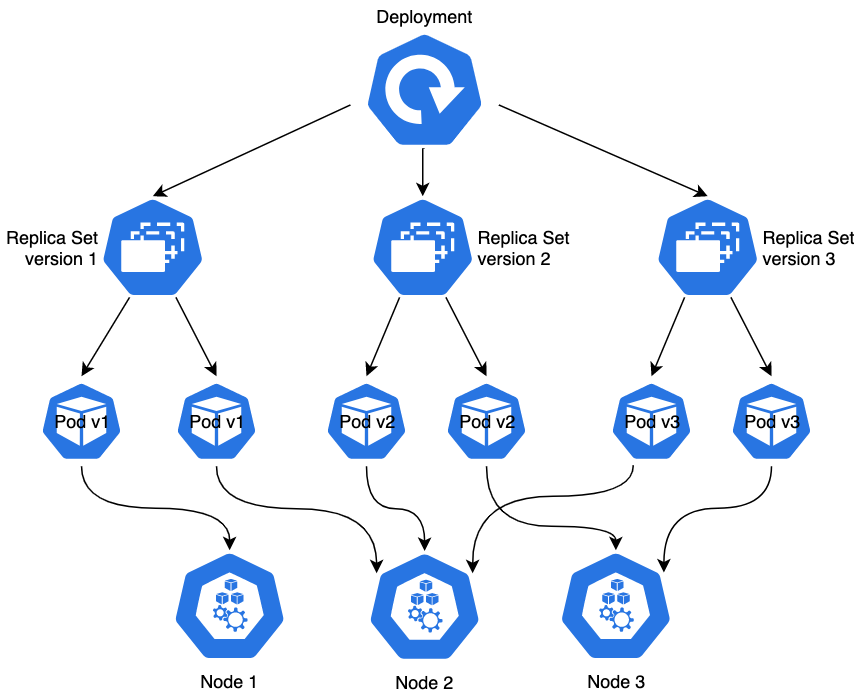

The diagram above was exported from draw.io. Its source (the exported page's mxGraphModel, read from the mxfile embedded in the PNG):
<mxGraphModel dx="946" dy="574" grid="1" gridSize="10" guides="1" tooltips="1" connect="1" arrows="1" fold="1" page="1" pageScale="1" pageWidth="1169" pageHeight="827" math="0" shadow="0">
  <root>
    <mxCell id="0" />
    <mxCell id="1" parent="0" />
    <mxCell id="hzKWXL5hevd2Od3-VrmT-20" style="edgeStyle=orthogonalEdgeStyle;rounded=0;orthogonalLoop=1;jettySize=auto;html=1;exitX=0.5;exitY=1;exitDx=0;exitDy=0;exitPerimeter=0;entryX=0.5;entryY=0;entryDx=0;entryDy=0;entryPerimeter=0;" edge="1" parent="1" source="hzKWXL5hevd2Od3-VrmT-1" target="hzKWXL5hevd2Od3-VrmT-9">
      <mxGeometry relative="1" as="geometry" />
    </mxCell>
    <mxCell id="hzKWXL5hevd2Od3-VrmT-36" style="edgeStyle=none;rounded=0;orthogonalLoop=1;jettySize=auto;html=1;exitX=0.995;exitY=0.63;exitDx=0;exitDy=0;exitPerimeter=0;entryX=0.5;entryY=0;entryDx=0;entryDy=0;entryPerimeter=0;" edge="1" parent="1" source="hzKWXL5hevd2Od3-VrmT-1" target="hzKWXL5hevd2Od3-VrmT-30">
      <mxGeometry relative="1" as="geometry" />
    </mxCell>
    <mxCell id="hzKWXL5hevd2Od3-VrmT-37" style="edgeStyle=none;rounded=0;orthogonalLoop=1;jettySize=auto;html=1;exitX=0.005;exitY=0.63;exitDx=0;exitDy=0;exitPerimeter=0;entryX=0.5;entryY=0;entryDx=0;entryDy=0;entryPerimeter=0;" edge="1" parent="1" source="hzKWXL5hevd2Od3-VrmT-1" target="hzKWXL5hevd2Od3-VrmT-5">
      <mxGeometry relative="1" as="geometry" />
    </mxCell>
    <mxCell id="hzKWXL5hevd2Od3-VrmT-1" value="Deployment" style="html=1;dashed=0;whitespace=wrap;fillColor=#2875E2;strokeColor=#ffffff;points=[[0.005,0.63,0],[0.1,0.2,0],[0.9,0.2,0],[0.5,0,0],[0.995,0.63,0],[0.72,0.99,0],[0.5,1,0],[0.28,0.99,0]];shape=mxgraph.kubernetes.icon;prIcon=deploy;labelPosition=center;verticalLabelPosition=top;align=center;verticalAlign=bottom;" vertex="1" parent="1">
      <mxGeometry x="456.25" y="30" width="100" height="78" as="geometry" />
    </mxCell>
    <mxCell id="hzKWXL5hevd2Od3-VrmT-23" style="edgeStyle=orthogonalEdgeStyle;rounded=0;orthogonalLoop=1;jettySize=auto;html=1;exitX=0.5;exitY=1;exitDx=0;exitDy=0;exitPerimeter=0;entryX=0.5;entryY=0;entryDx=0;entryDy=0;entryPerimeter=0;curved=1;" edge="1" parent="1" source="hzKWXL5hevd2Od3-VrmT-3" target="hzKWXL5hevd2Od3-VrmT-6">
      <mxGeometry relative="1" as="geometry" />
    </mxCell>
    <mxCell id="hzKWXL5hevd2Od3-VrmT-3" value="Pod v1" style="html=1;dashed=0;whitespace=wrap;fillColor=#2875E2;strokeColor=#ffffff;points=[[0.005,0.63,0],[0.1,0.2,0],[0.9,0.2,0],[0.5,0,0],[0.995,0.63,0],[0.72,0.99,0],[0.5,1,0],[0.28,0.99,0]];shape=mxgraph.kubernetes.icon;prIcon=pod;labelPosition=center;verticalLabelPosition=middle;align=center;verticalAlign=middle;" vertex="1" parent="1">
      <mxGeometry x="250" y="260" width="55" height="60" as="geometry" />
    </mxCell>
    <mxCell id="hzKWXL5hevd2Od3-VrmT-17" style="rounded=0;orthogonalLoop=1;jettySize=auto;html=1;exitX=0.28;exitY=0.99;exitDx=0;exitDy=0;exitPerimeter=0;entryX=0.5;entryY=0;entryDx=0;entryDy=0;entryPerimeter=0;" edge="1" parent="1" source="hzKWXL5hevd2Od3-VrmT-5" target="hzKWXL5hevd2Od3-VrmT-3">
      <mxGeometry relative="1" as="geometry" />
    </mxCell>
    <mxCell id="hzKWXL5hevd2Od3-VrmT-18" style="rounded=0;orthogonalLoop=1;jettySize=auto;html=1;exitX=0.72;exitY=0.99;exitDx=0;exitDy=0;exitPerimeter=0;entryX=0.5;entryY=0;entryDx=0;entryDy=0;entryPerimeter=0;" edge="1" parent="1" source="hzKWXL5hevd2Od3-VrmT-5" target="hzKWXL5hevd2Od3-VrmT-10">
      <mxGeometry relative="1" as="geometry" />
    </mxCell>
    <mxCell id="hzKWXL5hevd2Od3-VrmT-5" value="Replica Set&lt;br&gt;version 1" style="html=1;dashed=0;whitespace=wrap;fillColor=#2875E2;strokeColor=#ffffff;points=[[0.005,0.63,0],[0.1,0.2,0],[0.9,0.2,0],[0.5,0,0],[0.995,0.63,0],[0.72,0.99,0],[0.5,1,0],[0.28,0.99,0]];shape=mxgraph.kubernetes.icon;prIcon=rs;labelPosition=left;verticalLabelPosition=middle;align=right;verticalAlign=middle;" vertex="1" parent="1">
      <mxGeometry x="290" y="140" width="70" height="68" as="geometry" />
    </mxCell>
    <mxCell id="hzKWXL5hevd2Od3-VrmT-6" value="Node 1" style="html=1;dashed=0;whitespace=wrap;fillColor=#2875E2;strokeColor=#ffffff;points=[[0.005,0.63,0],[0.1,0.2,0],[0.9,0.2,0],[0.5,0,0],[0.995,0.63,0],[0.72,0.99,0],[0.5,1,0],[0.28,0.99,0]];shape=mxgraph.kubernetes.icon;prIcon=node;labelPosition=center;verticalLabelPosition=bottom;align=center;verticalAlign=top;" vertex="1" parent="1">
      <mxGeometry x="336.25" y="376" width="80" height="74" as="geometry" />
    </mxCell>
    <mxCell id="hzKWXL5hevd2Od3-VrmT-21" style="rounded=0;orthogonalLoop=1;jettySize=auto;html=1;exitX=0.28;exitY=0.99;exitDx=0;exitDy=0;exitPerimeter=0;entryX=0.5;entryY=0;entryDx=0;entryDy=0;entryPerimeter=0;" edge="1" parent="1" source="hzKWXL5hevd2Od3-VrmT-9" target="hzKWXL5hevd2Od3-VrmT-11">
      <mxGeometry relative="1" as="geometry" />
    </mxCell>
    <mxCell id="hzKWXL5hevd2Od3-VrmT-22" style="rounded=0;orthogonalLoop=1;jettySize=auto;html=1;exitX=0.72;exitY=0.99;exitDx=0;exitDy=0;exitPerimeter=0;entryX=0.5;entryY=0;entryDx=0;entryDy=0;entryPerimeter=0;" edge="1" parent="1" source="hzKWXL5hevd2Od3-VrmT-9" target="hzKWXL5hevd2Od3-VrmT-12">
      <mxGeometry relative="1" as="geometry" />
    </mxCell>
    <mxCell id="hzKWXL5hevd2Od3-VrmT-9" value="Replica Set&lt;br&gt;version 2" style="html=1;dashed=0;whitespace=wrap;fillColor=#2875E2;strokeColor=#ffffff;points=[[0.005,0.63,0],[0.1,0.2,0],[0.9,0.2,0],[0.5,0,0],[0.995,0.63,0],[0.72,0.99,0],[0.5,1,0],[0.28,0.99,0]];shape=mxgraph.kubernetes.icon;prIcon=rs;labelPosition=right;verticalLabelPosition=middle;align=left;verticalAlign=middle;" vertex="1" parent="1">
      <mxGeometry x="470" y="140" width="70" height="68" as="geometry" />
    </mxCell>
    <mxCell id="hzKWXL5hevd2Od3-VrmT-24" style="edgeStyle=orthogonalEdgeStyle;rounded=0;orthogonalLoop=1;jettySize=auto;html=1;exitX=0.5;exitY=1;exitDx=0;exitDy=0;exitPerimeter=0;entryX=0.1;entryY=0.2;entryDx=0;entryDy=0;entryPerimeter=0;curved=1;" edge="1" parent="1" source="hzKWXL5hevd2Od3-VrmT-10" target="hzKWXL5hevd2Od3-VrmT-15">
      <mxGeometry relative="1" as="geometry" />
    </mxCell>
    <mxCell id="hzKWXL5hevd2Od3-VrmT-10" value="Pod v1" style="html=1;dashed=0;whitespace=wrap;fillColor=#2875E2;strokeColor=#ffffff;points=[[0.005,0.63,0],[0.1,0.2,0],[0.9,0.2,0],[0.5,0,0],[0.995,0.63,0],[0.72,0.99,0],[0.5,1,0],[0.28,0.99,0]];shape=mxgraph.kubernetes.icon;prIcon=pod;labelPosition=center;verticalLabelPosition=middle;align=center;verticalAlign=middle;" vertex="1" parent="1">
      <mxGeometry x="340" y="260" width="55" height="60" as="geometry" />
    </mxCell>
    <mxCell id="hzKWXL5hevd2Od3-VrmT-35" style="edgeStyle=orthogonalEdgeStyle;curved=1;rounded=0;orthogonalLoop=1;jettySize=auto;html=1;exitX=0.5;exitY=1;exitDx=0;exitDy=0;exitPerimeter=0;entryX=0.5;entryY=0;entryDx=0;entryDy=0;entryPerimeter=0;" edge="1" parent="1" source="hzKWXL5hevd2Od3-VrmT-11" target="hzKWXL5hevd2Od3-VrmT-15">
      <mxGeometry relative="1" as="geometry" />
    </mxCell>
    <mxCell id="hzKWXL5hevd2Od3-VrmT-11" value="Pod v2" style="html=1;dashed=0;whitespace=wrap;fillColor=#2875E2;strokeColor=#ffffff;points=[[0.005,0.63,0],[0.1,0.2,0],[0.9,0.2,0],[0.5,0,0],[0.995,0.63,0],[0.72,0.99,0],[0.5,1,0],[0.28,0.99,0]];shape=mxgraph.kubernetes.icon;prIcon=pod;labelPosition=center;verticalLabelPosition=middle;align=center;verticalAlign=middle;" vertex="1" parent="1">
      <mxGeometry x="440" y="260" width="55" height="60" as="geometry" />
    </mxCell>
    <mxCell id="hzKWXL5hevd2Od3-VrmT-26" style="edgeStyle=orthogonalEdgeStyle;rounded=0;orthogonalLoop=1;jettySize=auto;html=1;exitX=0.5;exitY=1;exitDx=0;exitDy=0;exitPerimeter=0;entryX=0.5;entryY=0;entryDx=0;entryDy=0;entryPerimeter=0;curved=1;" edge="1" parent="1" source="hzKWXL5hevd2Od3-VrmT-12" target="hzKWXL5hevd2Od3-VrmT-16">
      <mxGeometry relative="1" as="geometry">
        <Array as="points">
          <mxPoint x="548" y="360" />
          <mxPoint x="634" y="360" />
        </Array>
      </mxGeometry>
    </mxCell>
    <mxCell id="hzKWXL5hevd2Od3-VrmT-12" value="Pod v2" style="html=1;dashed=0;whitespace=wrap;fillColor=#2875E2;strokeColor=#ffffff;points=[[0.005,0.63,0],[0.1,0.2,0],[0.9,0.2,0],[0.5,0,0],[0.995,0.63,0],[0.72,0.99,0],[0.5,1,0],[0.28,0.99,0]];shape=mxgraph.kubernetes.icon;prIcon=pod;labelPosition=center;verticalLabelPosition=middle;align=center;verticalAlign=middle;" vertex="1" parent="1">
      <mxGeometry x="520" y="260" width="55" height="60" as="geometry" />
    </mxCell>
    <mxCell id="hzKWXL5hevd2Od3-VrmT-15" value="Node 2" style="html=1;dashed=0;whitespace=wrap;fillColor=#2875E2;strokeColor=#ffffff;points=[[0.005,0.63,0],[0.1,0.2,0],[0.9,0.2,0],[0.5,0,0],[0.995,0.63,0],[0.72,0.99,0],[0.5,1,0],[0.28,0.99,0]];shape=mxgraph.kubernetes.icon;prIcon=node;labelPosition=center;verticalLabelPosition=bottom;align=center;verticalAlign=top;" vertex="1" parent="1">
      <mxGeometry x="466.25" y="376.5" width="80" height="74" as="geometry" />
    </mxCell>
    <mxCell id="hzKWXL5hevd2Od3-VrmT-16" value="Node 3" style="html=1;dashed=0;whitespace=wrap;fillColor=#2875E2;strokeColor=#ffffff;points=[[0.005,0.63,0],[0.1,0.2,0],[0.9,0.2,0],[0.5,0,0],[0.995,0.63,0],[0.72,0.99,0],[0.5,1,0],[0.28,0.99,0]];shape=mxgraph.kubernetes.icon;prIcon=node;labelPosition=center;verticalLabelPosition=bottom;align=center;verticalAlign=top;" vertex="1" parent="1">
      <mxGeometry x="593.75" y="376" width="80" height="74" as="geometry" />
    </mxCell>
    <mxCell id="hzKWXL5hevd2Od3-VrmT-28" style="rounded=0;orthogonalLoop=1;jettySize=auto;html=1;exitX=0.28;exitY=0.99;exitDx=0;exitDy=0;exitPerimeter=0;entryX=0.5;entryY=0;entryDx=0;entryDy=0;entryPerimeter=0;" edge="1" parent="1" source="hzKWXL5hevd2Od3-VrmT-30" target="hzKWXL5hevd2Od3-VrmT-31">
      <mxGeometry relative="1" as="geometry" />
    </mxCell>
    <mxCell id="hzKWXL5hevd2Od3-VrmT-29" style="rounded=0;orthogonalLoop=1;jettySize=auto;html=1;exitX=0.72;exitY=0.99;exitDx=0;exitDy=0;exitPerimeter=0;entryX=0.5;entryY=0;entryDx=0;entryDy=0;entryPerimeter=0;" edge="1" parent="1" source="hzKWXL5hevd2Od3-VrmT-30" target="hzKWXL5hevd2Od3-VrmT-32">
      <mxGeometry relative="1" as="geometry" />
    </mxCell>
    <mxCell id="hzKWXL5hevd2Od3-VrmT-30" value="Replica Set&lt;br&gt;version 3" style="html=1;dashed=0;whitespace=wrap;fillColor=#2875E2;strokeColor=#ffffff;points=[[0.005,0.63,0],[0.1,0.2,0],[0.9,0.2,0],[0.5,0,0],[0.995,0.63,0],[0.72,0.99,0],[0.5,1,0],[0.28,0.99,0]];shape=mxgraph.kubernetes.icon;prIcon=rs;labelPosition=right;verticalLabelPosition=middle;align=left;verticalAlign=middle;" vertex="1" parent="1">
      <mxGeometry x="660" y="140" width="70" height="68" as="geometry" />
    </mxCell>
    <mxCell id="hzKWXL5hevd2Od3-VrmT-33" style="edgeStyle=orthogonalEdgeStyle;curved=1;rounded=0;orthogonalLoop=1;jettySize=auto;html=1;exitX=0.28;exitY=0.99;exitDx=0;exitDy=0;exitPerimeter=0;entryX=0.9;entryY=0.2;entryDx=0;entryDy=0;entryPerimeter=0;" edge="1" parent="1" source="hzKWXL5hevd2Od3-VrmT-31" target="hzKWXL5hevd2Od3-VrmT-15">
      <mxGeometry relative="1" as="geometry">
        <Array as="points">
          <mxPoint x="645" y="340" />
          <mxPoint x="538" y="340" />
        </Array>
      </mxGeometry>
    </mxCell>
    <mxCell id="hzKWXL5hevd2Od3-VrmT-31" value="Pod v3" style="html=1;dashed=0;whitespace=wrap;fillColor=#2875E2;strokeColor=#ffffff;points=[[0.005,0.63,0],[0.1,0.2,0],[0.9,0.2,0],[0.5,0,0],[0.995,0.63,0],[0.72,0.99,0],[0.5,1,0],[0.28,0.99,0]];shape=mxgraph.kubernetes.icon;prIcon=pod;labelPosition=center;verticalLabelPosition=middle;align=center;verticalAlign=middle;" vertex="1" parent="1">
      <mxGeometry x="630" y="260" width="55" height="60" as="geometry" />
    </mxCell>
    <mxCell id="hzKWXL5hevd2Od3-VrmT-34" style="edgeStyle=orthogonalEdgeStyle;curved=1;rounded=0;orthogonalLoop=1;jettySize=auto;html=1;exitX=0.5;exitY=1;exitDx=0;exitDy=0;exitPerimeter=0;entryX=0.9;entryY=0.2;entryDx=0;entryDy=0;entryPerimeter=0;" edge="1" parent="1" source="hzKWXL5hevd2Od3-VrmT-32" target="hzKWXL5hevd2Od3-VrmT-16">
      <mxGeometry relative="1" as="geometry" />
    </mxCell>
    <mxCell id="hzKWXL5hevd2Od3-VrmT-32" value="Pod v3" style="html=1;dashed=0;whitespace=wrap;fillColor=#2875E2;strokeColor=#ffffff;points=[[0.005,0.63,0],[0.1,0.2,0],[0.9,0.2,0],[0.5,0,0],[0.995,0.63,0],[0.72,0.99,0],[0.5,1,0],[0.28,0.99,0]];shape=mxgraph.kubernetes.icon;prIcon=pod;labelPosition=center;verticalLabelPosition=middle;align=center;verticalAlign=middle;" vertex="1" parent="1">
      <mxGeometry x="710" y="260" width="55" height="60" as="geometry" />
    </mxCell>
  </root>
</mxGraphModel>